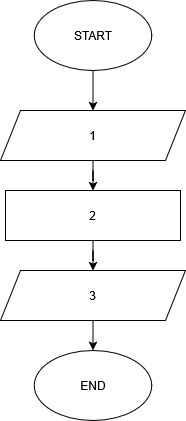

The diagram above was exported from draw.io. Its source (the exported page's mxGraphModel, read from the mxfile embedded in the PNG):
<mxGraphModel dx="2155" dy="1195" grid="1" gridSize="10" guides="1" tooltips="1" connect="1" arrows="1" fold="1" page="1" pageScale="1" pageWidth="850" pageHeight="1100" math="0" shadow="0">
  <root>
    <mxCell id="0" />
    <mxCell id="1" parent="0" />
    <mxCell id="HXPDCYIqdZBdo6CYD9q9-16" edge="1" parent="1" source="HXPDCYIqdZBdo6CYD9q9-1" style="edgeStyle=orthogonalEdgeStyle;rounded=0;orthogonalLoop=1;jettySize=auto;html=1;" value="">
      <mxGeometry relative="1" as="geometry">
        <mxPoint x="152.5" y="230" as="targetPoint" />
      </mxGeometry>
    </mxCell>
    <mxCell id="HXPDCYIqdZBdo6CYD9q9-1" parent="1" style="shape=parallelogram;perimeter=parallelogramPerimeter;whiteSpace=wrap;html=1;fixedSize=1;" value="1" vertex="1">
      <mxGeometry height="50" width="185" x="60" y="150" as="geometry" />
    </mxCell>
    <mxCell id="HXPDCYIqdZBdo6CYD9q9-3" edge="1" parent="1" source="HXPDCYIqdZBdo6CYD9q9-2" style="edgeStyle=orthogonalEdgeStyle;rounded=0;orthogonalLoop=1;jettySize=auto;html=1;entryX=0.5;entryY=0;entryDx=0;entryDy=0;" target="HXPDCYIqdZBdo6CYD9q9-1">
      <mxGeometry relative="1" as="geometry" />
    </mxCell>
    <mxCell id="HXPDCYIqdZBdo6CYD9q9-2" parent="1" style="ellipse;whiteSpace=wrap;html=1;" value="START" vertex="1">
      <mxGeometry height="70" width="117.5" x="93.75" y="40" as="geometry" />
    </mxCell>
    <mxCell id="dwnsFqoPnT-t498cMg0d-102" edge="1" parent="1" source="dwnsFqoPnT-t498cMg0d-1" style="edgeStyle=orthogonalEdgeStyle;rounded=0;orthogonalLoop=1;jettySize=auto;html=1;" target="dwnsFqoPnT-t498cMg0d-43" value="">
      <mxGeometry relative="1" as="geometry" />
    </mxCell>
    <mxCell id="dwnsFqoPnT-t498cMg0d-1" parent="1" style="rounded=0;whiteSpace=wrap;html=1;" value="2" vertex="1">
      <mxGeometry height="50" width="175" x="65" y="230" as="geometry" />
    </mxCell>
    <mxCell id="dwnsFqoPnT-t498cMg0d-38" parent="1" style="ellipse;whiteSpace=wrap;html=1;" value="END" vertex="1">
      <mxGeometry height="70" width="117.5" x="93.75" y="390" as="geometry" />
    </mxCell>
    <mxCell id="dwnsFqoPnT-t498cMg0d-42" edge="1" parent="1" source="dwnsFqoPnT-t498cMg0d-43" style="edgeStyle=orthogonalEdgeStyle;rounded=0;orthogonalLoop=1;jettySize=auto;html=1;" target="dwnsFqoPnT-t498cMg0d-38" value="">
      <mxGeometry relative="1" as="geometry" />
    </mxCell>
    <mxCell id="dwnsFqoPnT-t498cMg0d-43" parent="1" style="shape=parallelogram;perimeter=parallelogramPerimeter;whiteSpace=wrap;html=1;fixedSize=1;" value="3" vertex="1">
      <mxGeometry height="50" width="185" x="60" y="310" as="geometry" />
    </mxCell>
  </root>
</mxGraphModel>